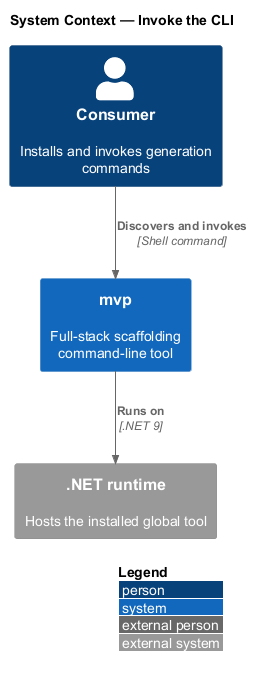

The diagram above was rendered by PlantUML. Its source (embedded in the PNG):
@startuml
!include <C4/C4_Context>
LAYOUT_WITH_LEGEND()
title System Context — Invoke the CLI

Person(consumer, "Consumer", "Installs and invokes generation commands")
System(mvp, "mvp", "Full-stack scaffolding command-line tool")
System_Ext(dotnet, ".NET runtime", "Hosts the installed global tool")

Rel(consumer, mvp, "Discovers and invokes", "Shell command")
Rel(mvp, dotnet, "Runs on", ".NET 9")
@enduml